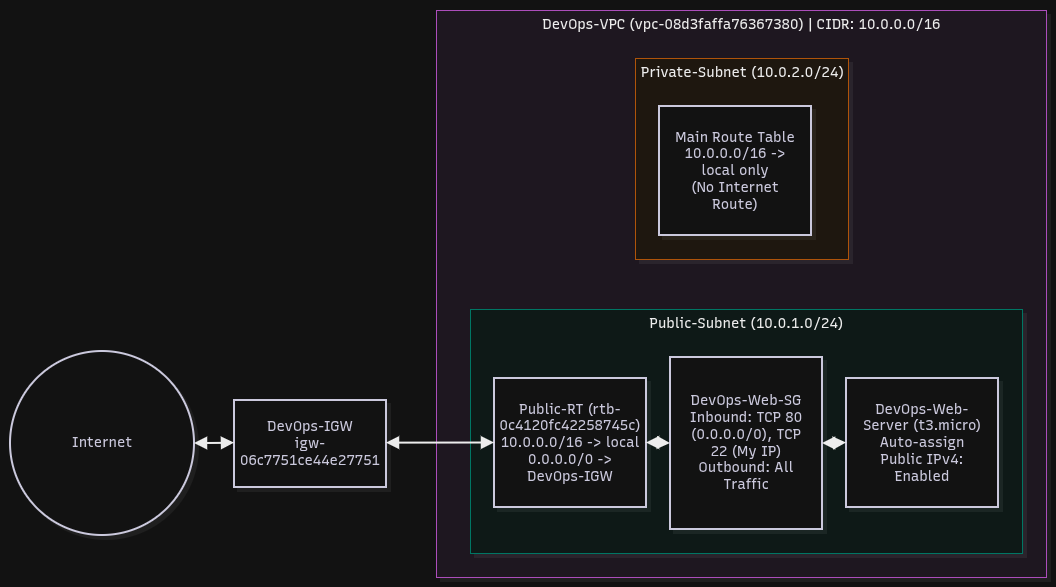

The diagram above was exported from draw.io. Its source (the exported page's mxGraphModel, read from the mxfile embedded in the PNG):
<mxGraphModel dx="1414" dy="797" grid="1" gridSize="10" guides="1" tooltips="1" connect="1" arrows="1" fold="1" page="1" pageScale="1" pageWidth="827" pageHeight="1169" math="0" shadow="0">
  <root>
    <mxCell id="0" />
    <mxCell id="1" parent="0" />
    <UserObject label="" mermaidData="{&#10;  &quot;data&quot;: &quot;flowchart LR\n    Internet((Internet))\n    IGW[\&quot;DevOps-IGW\\nigw-06c7751ce44e27751\&quot;]\n\n    subgraph VPC[\&quot;DevOps-VPC (vpc-08d3faffa76367380) | CIDR: 10.0.0.0/16\&quot;]\n        subgraph Public[\&quot;Public-Subnet (10.0.1.0/24)\&quot;]\n            PubRT[\&quot;Public-RT (rtb-0c4120fc42258745c)\\n10.0.0.0/16 -&gt; local\\n0.0.0.0/0 -&gt; DevOps-IGW\&quot;]\n            SG[\&quot;DevOps-Web-SG\\nInbound: TCP 80 (0.0.0.0/0), TCP 22 (My IP)\\nOutbound: All Traffic\&quot;]\n            EC2[\&quot;DevOps-Web-Server (t3.micro)\\nAuto-assign Public IPv4: Enabled\&quot;]\n        end\n\n        subgraph Private[\&quot;Private-Subnet (10.0.2.0/24)\&quot;]\n            MainRT[\&quot;Main Route Table\\n10.0.0.0/16 -&gt; local only\\n(No Internet Route)\&quot;]\n        end\n    end\n\n    Internet &lt;--&gt; IGW &lt;--&gt; PubRT &lt;--&gt; SG &lt;--&gt; EC2&quot;,&#10;  &quot;config&quot;: null,&#10;  &quot;version&quot;: &quot;12&quot;&#10;}" id="JJ1wQ2dpsvCkiLgfTiCV-36">
      <mxCell connectable="0" parent="1" style="group;transparentBounds=1;editIcon=1;lockedGroup=0;groupPadding=10;" vertex="1">
        <mxGeometry as="geometry" />
      </mxCell>
    </UserObject>
    <UserObject label="DevOps-VPC (vpc-08d3faffa76367380) | CIDR: 10.0.0.0/16" mermaidId="n:VPC" mermaidBaseStyle="html=1;whiteSpace=nowrap;strokeWidth=1;verticalAlign=top;fillColor=#FDF4FF;strokeColor=#E879F9;fontColor=#000000;fontFamily=Recursive;fontSize=14;shadow=1;shadowColor=#000000;shadowOffsetX=4;shadowOffsetY=4;shadowBlur=0;shadowOpacity=6;" mermaidBaseValue="DevOps-VPC (vpc-08d3faffa76367380) | CIDR: 10.0.0.0/16" id="JJ1wQ2dpsvCkiLgfTiCV-37">
      <mxCell parent="JJ1wQ2dpsvCkiLgfTiCV-36" style="html=1;whiteSpace=nowrap;strokeWidth=1;verticalAlign=top;fillColor=#FDF4FF;strokeColor=#E879F9;fontColor=#000000;fontFamily=Recursive;fontSize=14;shadow=1;shadowColor=#000000;shadowOffsetX=4;shadowOffsetY=4;shadowBlur=0;shadowOpacity=6;fontSource=https%3A%2F%2Ffonts.googleapis.com%2Fcss%3Ffamily%3DRecursive;" vertex="1">
        <mxGeometry height="567" width="610" x="456" y="30" as="geometry" />
      </mxCell>
    </UserObject>
    <UserObject label="Private-Subnet (10.0.2.0/24)" mermaidId="n:Private" mermaidBaseStyle="html=1;whiteSpace=nowrap;strokeWidth=1;verticalAlign=top;fillColor=#FFF7ED;strokeColor=#FB923C;fontColor=#000000;fontFamily=Recursive;fontSize=14;shadow=1;shadowColor=#000000;shadowOffsetX=4;shadowOffsetY=4;shadowBlur=0;shadowOpacity=6;" mermaidBaseValue="Private-Subnet (10.0.2.0/24)" id="JJ1wQ2dpsvCkiLgfTiCV-38">
      <mxCell parent="JJ1wQ2dpsvCkiLgfTiCV-37" style="html=1;whiteSpace=nowrap;strokeWidth=1;verticalAlign=top;fillColor=#FFF7ED;strokeColor=#FB923C;fontColor=#000000;fontFamily=Recursive;fontSize=14;shadow=1;shadowColor=#000000;shadowOffsetX=4;shadowOffsetY=4;shadowBlur=0;shadowOpacity=6;fontSource=https%3A%2F%2Ffonts.googleapis.com%2Fcss%3Ffamily%3DRecursive;" vertex="1">
        <mxGeometry height="201" width="213" x="199" y="48" as="geometry" />
      </mxCell>
    </UserObject>
    <UserObject label="Main Route Table&#10;10.0.0.0/16 -&gt; local only&#10;(No Internet Route)" mermaidId="n:MainRT" mermaidBaseStyle="html=1;whiteSpace=wrap;strokeWidth=2;fillColor=#ffffff;strokeColor=#28253D;fontColor=#28253D;fontFamily=Recursive;fontSize=14;shadow=1;shadowColor=#000000;shadowOffsetX=4;shadowOffsetY=4;shadowBlur=0;shadowOpacity=6;" mermaidBaseValue="Main Route Table&#10;10.0.0.0/16 -&gt; local only&#10;(No Internet Route)" id="JJ1wQ2dpsvCkiLgfTiCV-39">
      <mxCell parent="JJ1wQ2dpsvCkiLgfTiCV-38" style="html=1;whiteSpace=wrap;strokeWidth=2;fillColor=#ffffff;strokeColor=#28253D;fontColor=#28253D;fontFamily=Recursive;fontSize=14;shadow=1;shadowColor=#000000;shadowOffsetX=4;shadowOffsetY=4;shadowBlur=0;shadowOpacity=6;labelWidth=120;fontSource=https%3A%2F%2Ffonts.googleapis.com%2Fcss%3Ffamily%3DRecursive;" vertex="1">
        <mxGeometry height="129" width="152" x="24" y="48" as="geometry" />
      </mxCell>
    </UserObject>
    <UserObject label="Public-Subnet (10.0.1.0/24)" mermaidId="n:Public" mermaidBaseStyle="html=1;whiteSpace=nowrap;strokeWidth=1;verticalAlign=top;fillColor=#F0FDFA;strokeColor=#2DD4BF;fontColor=#000000;fontFamily=Recursive;fontSize=14;shadow=1;shadowColor=#000000;shadowOffsetX=4;shadowOffsetY=4;shadowBlur=0;shadowOpacity=6;" mermaidBaseValue="Public-Subnet (10.0.1.0/24)" id="JJ1wQ2dpsvCkiLgfTiCV-40">
      <mxCell parent="JJ1wQ2dpsvCkiLgfTiCV-37" style="html=1;whiteSpace=nowrap;strokeWidth=1;verticalAlign=top;fillColor=#F0FDFA;strokeColor=#2DD4BF;fontColor=#000000;fontFamily=Recursive;fontSize=14;shadow=1;shadowColor=#000000;shadowOffsetX=4;shadowOffsetY=4;shadowBlur=0;shadowOpacity=6;fontSource=https%3A%2F%2Ffonts.googleapis.com%2Fcss%3Ffamily%3DRecursive;" vertex="1">
        <mxGeometry height="244" width="552" x="34" y="299" as="geometry" />
      </mxCell>
    </UserObject>
    <UserObject label="Public-RT (rtb-0c4120fc42258745c)&#10;10.0.0.0/16 -&gt; local&#10;0.0.0.0/0 -&gt; DevOps-IGW" mermaidId="n:PubRT" mermaidBaseStyle="html=1;whiteSpace=wrap;strokeWidth=2;fillColor=#ffffff;strokeColor=#28253D;fontColor=#28253D;fontFamily=Recursive;fontSize=14;shadow=1;shadowColor=#000000;shadowOffsetX=4;shadowOffsetY=4;shadowBlur=0;shadowOpacity=6;" mermaidBaseValue="Public-RT (rtb-0c4120fc42258745c)&#10;10.0.0.0/16 -&gt; local&#10;0.0.0.0/0 -&gt; DevOps-IGW" id="JJ1wQ2dpsvCkiLgfTiCV-41">
      <mxCell parent="JJ1wQ2dpsvCkiLgfTiCV-40" style="html=1;whiteSpace=wrap;strokeWidth=2;fillColor=#ffffff;strokeColor=#28253D;fontColor=#28253D;fontFamily=Recursive;fontSize=14;shadow=1;shadowColor=#000000;shadowOffsetX=4;shadowOffsetY=4;shadowBlur=0;shadowOpacity=6;labelWidth=120;fontSource=https%3A%2F%2Ffonts.googleapis.com%2Fcss%3Ffamily%3DRecursive;" vertex="1">
        <mxGeometry height="129" width="152" x="24" y="69" as="geometry" />
      </mxCell>
    </UserObject>
    <UserObject label="DevOps-Web-SG&#10;Inbound: TCP 80 (0.0.0.0/0), TCP 22 (My IP)&#10;Outbound: All Traffic" mermaidId="n:SG" mermaidBaseStyle="html=1;whiteSpace=wrap;strokeWidth=2;fillColor=#ffffff;strokeColor=#28253D;fontColor=#28253D;fontFamily=Recursive;fontSize=14;shadow=1;shadowColor=#000000;shadowOffsetX=4;shadowOffsetY=4;shadowBlur=0;shadowOpacity=6;" mermaidBaseValue="DevOps-Web-SG&#10;Inbound: TCP 80 (0.0.0.0/0), TCP 22 (My IP)&#10;Outbound: All Traffic" id="JJ1wQ2dpsvCkiLgfTiCV-42">
      <mxCell parent="JJ1wQ2dpsvCkiLgfTiCV-40" style="html=1;whiteSpace=wrap;strokeWidth=2;fillColor=#ffffff;strokeColor=#28253D;fontColor=#28253D;fontFamily=Recursive;fontSize=14;shadow=1;shadowColor=#000000;shadowOffsetX=4;shadowOffsetY=4;shadowBlur=0;shadowOpacity=6;labelWidth=120;fontSource=https%3A%2F%2Ffonts.googleapis.com%2Fcss%3Ffamily%3DRecursive;" vertex="1">
        <mxGeometry height="172" width="152" x="200" y="48" as="geometry" />
      </mxCell>
    </UserObject>
    <UserObject label="DevOps-Web-Server (t3.micro)&#10;Auto-assign Public IPv4: Enabled" mermaidId="n:EC2" mermaidBaseStyle="html=1;whiteSpace=wrap;strokeWidth=2;fillColor=#ffffff;strokeColor=#28253D;fontColor=#28253D;fontFamily=Recursive;fontSize=14;shadow=1;shadowColor=#000000;shadowOffsetX=4;shadowOffsetY=4;shadowBlur=0;shadowOpacity=6;" mermaidBaseValue="DevOps-Web-Server (t3.micro)&#10;Auto-assign Public IPv4: Enabled" id="JJ1wQ2dpsvCkiLgfTiCV-43">
      <mxCell parent="JJ1wQ2dpsvCkiLgfTiCV-40" style="html=1;whiteSpace=wrap;strokeWidth=2;fillColor=#ffffff;strokeColor=#28253D;fontColor=#28253D;fontFamily=Recursive;fontSize=14;shadow=1;shadowColor=#000000;shadowOffsetX=4;shadowOffsetY=4;shadowBlur=0;shadowOpacity=6;labelWidth=120;fontSource=https%3A%2F%2Ffonts.googleapis.com%2Fcss%3Ffamily%3DRecursive;" vertex="1">
        <mxGeometry height="129" width="152" x="376" y="69" as="geometry" />
      </mxCell>
    </UserObject>
    <UserObject label="" mermaidId="e:PubRT-&gt;SG#0" mermaidBaseStyle="edgeStyle=orthogonalEdgeStyle;rounded=1;curved=0;startArrow=block;startSize=8;endArrow=block;endSize=8;jumpStyle=arc;jumpSize=12;strokeColor=#000000;exitX=1;exitY=0.5;entryX=0;entryY=0.5;strokeWidth=2;targetPerimeterSpacing=4;sourcePerimeterSpacing=4;" mermaidBaseValue="" id="JJ1wQ2dpsvCkiLgfTiCV-44">
      <mxCell edge="1" parent="JJ1wQ2dpsvCkiLgfTiCV-40" source="JJ1wQ2dpsvCkiLgfTiCV-41" style="edgeStyle=orthogonalEdgeStyle;rounded=1;curved=0;startArrow=block;startSize=8;endArrow=block;endSize=8;jumpStyle=arc;jumpSize=12;strokeColor=#000000;exitX=1;exitY=0.5;entryX=0;entryY=0.5;strokeWidth=2;targetPerimeterSpacing=4;sourcePerimeterSpacing=4;" target="JJ1wQ2dpsvCkiLgfTiCV-42">
        <mxGeometry relative="1" as="geometry">
          <Array as="points" />
        </mxGeometry>
      </mxCell>
    </UserObject>
    <UserObject label="" mermaidId="e:SG-&gt;EC2#0" mermaidBaseStyle="edgeStyle=orthogonalEdgeStyle;rounded=1;curved=0;startArrow=block;startSize=8;endArrow=block;endSize=8;jumpStyle=arc;jumpSize=12;strokeColor=#000000;exitX=1;exitY=0.5;entryX=0;entryY=0.5;strokeWidth=2;targetPerimeterSpacing=4;sourcePerimeterSpacing=4;" mermaidBaseValue="" id="JJ1wQ2dpsvCkiLgfTiCV-45">
      <mxCell edge="1" parent="JJ1wQ2dpsvCkiLgfTiCV-40" source="JJ1wQ2dpsvCkiLgfTiCV-42" style="edgeStyle=orthogonalEdgeStyle;rounded=1;curved=0;startArrow=block;startSize=8;endArrow=block;endSize=8;jumpStyle=arc;jumpSize=12;strokeColor=#000000;exitX=1;exitY=0.5;entryX=0;entryY=0.5;strokeWidth=2;targetPerimeterSpacing=4;sourcePerimeterSpacing=4;" target="JJ1wQ2dpsvCkiLgfTiCV-43">
        <mxGeometry relative="1" as="geometry">
          <Array as="points" />
        </mxGeometry>
      </mxCell>
    </UserObject>
    <UserObject label="Internet" mermaidId="n:Internet" mermaidBaseStyle="ellipse;html=1;aspect=fixed;strokeWidth=2;whiteSpace=wrap;fillColor=#ffffff;strokeColor=#28253D;fontColor=#28253D;fontFamily=Recursive;fontSize=14;shadow=1;shadowColor=#000000;shadowOffsetX=4;shadowOffsetY=4;shadowBlur=0;shadowOpacity=6;" mermaidBaseValue="Internet" id="JJ1wQ2dpsvCkiLgfTiCV-46">
      <mxCell parent="JJ1wQ2dpsvCkiLgfTiCV-36" style="ellipse;html=1;aspect=fixed;strokeWidth=2;whiteSpace=wrap;fillColor=#ffffff;strokeColor=#28253D;fontColor=#28253D;fontFamily=Recursive;fontSize=14;shadow=1;shadowColor=#000000;shadowOffsetX=4;shadowOffsetY=4;shadowBlur=0;shadowOpacity=6;fontSource=https%3A%2F%2Ffonts.googleapis.com%2Fcss%3Ffamily%3DRecursive;" vertex="1">
        <mxGeometry height="184" width="184" x="30" y="371" as="geometry" />
      </mxCell>
    </UserObject>
    <UserObject label="DevOps-IGW&#10;igw-06c7751ce44e27751" mermaidId="n:IGW" mermaidBaseStyle="html=1;whiteSpace=wrap;strokeWidth=2;fillColor=#ffffff;strokeColor=#28253D;fontColor=#28253D;fontFamily=Recursive;fontSize=14;shadow=1;shadowColor=#000000;shadowOffsetX=4;shadowOffsetY=4;shadowBlur=0;shadowOpacity=6;" mermaidBaseValue="DevOps-IGW&#10;igw-06c7751ce44e27751" id="JJ1wQ2dpsvCkiLgfTiCV-47">
      <mxCell parent="JJ1wQ2dpsvCkiLgfTiCV-36" style="html=1;whiteSpace=wrap;strokeWidth=2;fillColor=#ffffff;strokeColor=#28253D;fontColor=#28253D;fontFamily=Recursive;fontSize=14;shadow=1;shadowColor=#000000;shadowOffsetX=4;shadowOffsetY=4;shadowBlur=0;shadowOpacity=6;labelWidth=120;fontSource=https%3A%2F%2Ffonts.googleapis.com%2Fcss%3Ffamily%3DRecursive;" vertex="1">
        <mxGeometry height="87" width="152" x="254" y="420" as="geometry" />
      </mxCell>
    </UserObject>
    <UserObject label="" mermaidId="e:Internet-&gt;IGW#0" mermaidBaseStyle="edgeStyle=orthogonalEdgeStyle;rounded=1;curved=0;startArrow=block;startSize=8;endArrow=block;endSize=8;jumpStyle=arc;jumpSize=12;strokeColor=#000000;exitX=1;exitY=0.5;entryX=0;entryY=0.49;strokeWidth=2;targetPerimeterSpacing=4;sourcePerimeterSpacing=4;" mermaidBaseValue="" id="JJ1wQ2dpsvCkiLgfTiCV-48">
      <mxCell edge="1" parent="JJ1wQ2dpsvCkiLgfTiCV-36" source="JJ1wQ2dpsvCkiLgfTiCV-46" style="edgeStyle=orthogonalEdgeStyle;rounded=1;curved=0;startArrow=block;startSize=8;endArrow=block;endSize=8;jumpStyle=arc;jumpSize=12;strokeColor=#000000;exitX=1;exitY=0.5;entryX=0;entryY=0.49;strokeWidth=2;targetPerimeterSpacing=4;sourcePerimeterSpacing=4;" target="JJ1wQ2dpsvCkiLgfTiCV-47">
        <mxGeometry relative="1" as="geometry">
          <Array as="points" />
        </mxGeometry>
      </mxCell>
    </UserObject>
    <UserObject label="" mermaidId="e:IGW-&gt;PubRT#0" mermaidBaseStyle="edgeStyle=orthogonalEdgeStyle;rounded=1;curved=0;startArrow=block;startSize=8;endArrow=block;endSize=8;jumpStyle=arc;jumpSize=12;strokeColor=#000000;exitX=1;exitY=0.49;entryX=0;entryY=0.5;strokeWidth=2;targetPerimeterSpacing=4;sourcePerimeterSpacing=4;" mermaidBaseValue="" id="JJ1wQ2dpsvCkiLgfTiCV-49">
      <mxCell edge="1" parent="JJ1wQ2dpsvCkiLgfTiCV-36" source="JJ1wQ2dpsvCkiLgfTiCV-47" style="edgeStyle=orthogonalEdgeStyle;rounded=1;curved=0;startArrow=block;startSize=8;endArrow=block;endSize=8;jumpStyle=arc;jumpSize=12;strokeColor=#000000;exitX=1;exitY=0.49;entryX=0;entryY=0.5;strokeWidth=2;targetPerimeterSpacing=4;sourcePerimeterSpacing=4;" target="JJ1wQ2dpsvCkiLgfTiCV-41">
        <mxGeometry relative="1" as="geometry">
          <Array as="points" />
        </mxGeometry>
      </mxCell>
    </UserObject>
  </root>
</mxGraphModel>